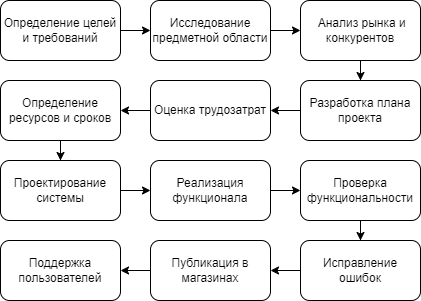

The diagram above was exported from draw.io. Its source (the exported page's mxGraphModel, read from the mxfile embedded in the PNG):
<mxGraphModel dx="474" dy="828" grid="1" gridSize="10" guides="1" tooltips="1" connect="1" arrows="1" fold="1" page="1" pageScale="1" pageWidth="827" pageHeight="1169" math="0" shadow="0">
  <root>
    <mxCell id="0" />
    <mxCell id="1" parent="0" />
    <mxCell id="V83QtHt1-DmZ65z7Elcc-14" style="edgeStyle=orthogonalEdgeStyle;rounded=0;orthogonalLoop=1;jettySize=auto;html=1;" parent="1" source="V83QtHt1-DmZ65z7Elcc-1" target="V83QtHt1-DmZ65z7Elcc-2" edge="1">
      <mxGeometry relative="1" as="geometry" />
    </mxCell>
    <mxCell id="V83QtHt1-DmZ65z7Elcc-1" value="Определение целей и требований" style="rounded=1;whiteSpace=wrap;html=1;" parent="1" vertex="1">
      <mxGeometry x="80" y="150" width="120" height="60" as="geometry" />
    </mxCell>
    <mxCell id="V83QtHt1-DmZ65z7Elcc-15" style="edgeStyle=orthogonalEdgeStyle;rounded=0;orthogonalLoop=1;jettySize=auto;html=1;" parent="1" source="V83QtHt1-DmZ65z7Elcc-2" target="V83QtHt1-DmZ65z7Elcc-3" edge="1">
      <mxGeometry relative="1" as="geometry" />
    </mxCell>
    <mxCell id="V83QtHt1-DmZ65z7Elcc-2" value="Исследование предметной области" style="rounded=1;whiteSpace=wrap;html=1;" parent="1" vertex="1">
      <mxGeometry x="230" y="150" width="120" height="60" as="geometry" />
    </mxCell>
    <mxCell id="V83QtHt1-DmZ65z7Elcc-16" style="edgeStyle=orthogonalEdgeStyle;rounded=0;orthogonalLoop=1;jettySize=auto;html=1;" parent="1" source="V83QtHt1-DmZ65z7Elcc-3" target="V83QtHt1-DmZ65z7Elcc-4" edge="1">
      <mxGeometry relative="1" as="geometry" />
    </mxCell>
    <mxCell id="V83QtHt1-DmZ65z7Elcc-3" value="&amp;nbsp;Анализ рынка и конкурентов" style="rounded=1;whiteSpace=wrap;html=1;" parent="1" vertex="1">
      <mxGeometry x="380" y="150" width="120" height="60" as="geometry" />
    </mxCell>
    <mxCell id="V83QtHt1-DmZ65z7Elcc-17" style="edgeStyle=orthogonalEdgeStyle;rounded=0;orthogonalLoop=1;jettySize=auto;html=1;" parent="1" source="V83QtHt1-DmZ65z7Elcc-4" target="V83QtHt1-DmZ65z7Elcc-5" edge="1">
      <mxGeometry relative="1" as="geometry" />
    </mxCell>
    <mxCell id="V83QtHt1-DmZ65z7Elcc-4" value="Разработка плана проекта" style="rounded=1;whiteSpace=wrap;html=1;" parent="1" vertex="1">
      <mxGeometry x="380" y="230" width="120" height="60" as="geometry" />
    </mxCell>
    <mxCell id="V83QtHt1-DmZ65z7Elcc-21" style="edgeStyle=orthogonalEdgeStyle;rounded=0;orthogonalLoop=1;jettySize=auto;html=1;" parent="1" source="V83QtHt1-DmZ65z7Elcc-5" target="V83QtHt1-DmZ65z7Elcc-6" edge="1">
      <mxGeometry relative="1" as="geometry" />
    </mxCell>
    <mxCell id="V83QtHt1-DmZ65z7Elcc-5" value="Оценка трудозатрат" style="rounded=1;whiteSpace=wrap;html=1;" parent="1" vertex="1">
      <mxGeometry x="230" y="230" width="120" height="60" as="geometry" />
    </mxCell>
    <mxCell id="V83QtHt1-DmZ65z7Elcc-19" style="edgeStyle=orthogonalEdgeStyle;rounded=0;orthogonalLoop=1;jettySize=auto;html=1;" parent="1" source="V83QtHt1-DmZ65z7Elcc-6" target="V83QtHt1-DmZ65z7Elcc-7" edge="1">
      <mxGeometry relative="1" as="geometry" />
    </mxCell>
    <mxCell id="V83QtHt1-DmZ65z7Elcc-6" value="Определение ресурсов и сроков" style="rounded=1;whiteSpace=wrap;html=1;" parent="1" vertex="1">
      <mxGeometry x="80" y="230" width="120" height="60" as="geometry" />
    </mxCell>
    <mxCell id="V83QtHt1-DmZ65z7Elcc-18" style="edgeStyle=orthogonalEdgeStyle;rounded=0;orthogonalLoop=1;jettySize=auto;html=1;" parent="1" source="V83QtHt1-DmZ65z7Elcc-7" target="V83QtHt1-DmZ65z7Elcc-8" edge="1">
      <mxGeometry relative="1" as="geometry" />
    </mxCell>
    <mxCell id="V83QtHt1-DmZ65z7Elcc-7" value="Проектирование системы" style="rounded=1;whiteSpace=wrap;html=1;" parent="1" vertex="1">
      <mxGeometry x="80" y="310" width="120" height="60" as="geometry" />
    </mxCell>
    <mxCell id="V83QtHt1-DmZ65z7Elcc-22" style="edgeStyle=orthogonalEdgeStyle;rounded=0;orthogonalLoop=1;jettySize=auto;html=1;" parent="1" source="V83QtHt1-DmZ65z7Elcc-8" target="V83QtHt1-DmZ65z7Elcc-9" edge="1">
      <mxGeometry relative="1" as="geometry" />
    </mxCell>
    <mxCell id="V83QtHt1-DmZ65z7Elcc-8" value="Реализация функционала" style="rounded=1;whiteSpace=wrap;html=1;" parent="1" vertex="1">
      <mxGeometry x="230" y="310" width="120" height="60" as="geometry" />
    </mxCell>
    <mxCell id="V83QtHt1-DmZ65z7Elcc-23" style="edgeStyle=orthogonalEdgeStyle;rounded=0;orthogonalLoop=1;jettySize=auto;html=1;" parent="1" source="V83QtHt1-DmZ65z7Elcc-9" target="V83QtHt1-DmZ65z7Elcc-10" edge="1">
      <mxGeometry relative="1" as="geometry" />
    </mxCell>
    <mxCell id="V83QtHt1-DmZ65z7Elcc-9" value="Проверка функциональности" style="rounded=1;whiteSpace=wrap;html=1;" parent="1" vertex="1">
      <mxGeometry x="380" y="310" width="120" height="60" as="geometry" />
    </mxCell>
    <mxCell id="V83QtHt1-DmZ65z7Elcc-12" value="" style="edgeStyle=orthogonalEdgeStyle;rounded=0;orthogonalLoop=1;jettySize=auto;html=1;" parent="1" source="V83QtHt1-DmZ65z7Elcc-10" target="V83QtHt1-DmZ65z7Elcc-11" edge="1">
      <mxGeometry relative="1" as="geometry" />
    </mxCell>
    <mxCell id="V83QtHt1-DmZ65z7Elcc-10" value="Исправление ошибок" style="rounded=1;whiteSpace=wrap;html=1;" parent="1" vertex="1">
      <mxGeometry x="380" y="390" width="120" height="60" as="geometry" />
    </mxCell>
    <mxCell id="V83QtHt1-DmZ65z7Elcc-25" style="edgeStyle=orthogonalEdgeStyle;rounded=0;orthogonalLoop=1;jettySize=auto;html=1;" parent="1" source="V83QtHt1-DmZ65z7Elcc-11" target="V83QtHt1-DmZ65z7Elcc-13" edge="1">
      <mxGeometry relative="1" as="geometry" />
    </mxCell>
    <mxCell id="V83QtHt1-DmZ65z7Elcc-11" value="Публикация в магазинах" style="rounded=1;whiteSpace=wrap;html=1;" parent="1" vertex="1">
      <mxGeometry x="230" y="390" width="120" height="60" as="geometry" />
    </mxCell>
    <mxCell id="V83QtHt1-DmZ65z7Elcc-13" value="Поддержка пользователей" style="rounded=1;whiteSpace=wrap;html=1;" parent="1" vertex="1">
      <mxGeometry x="80" y="390" width="120" height="60" as="geometry" />
    </mxCell>
  </root>
</mxGraphModel>